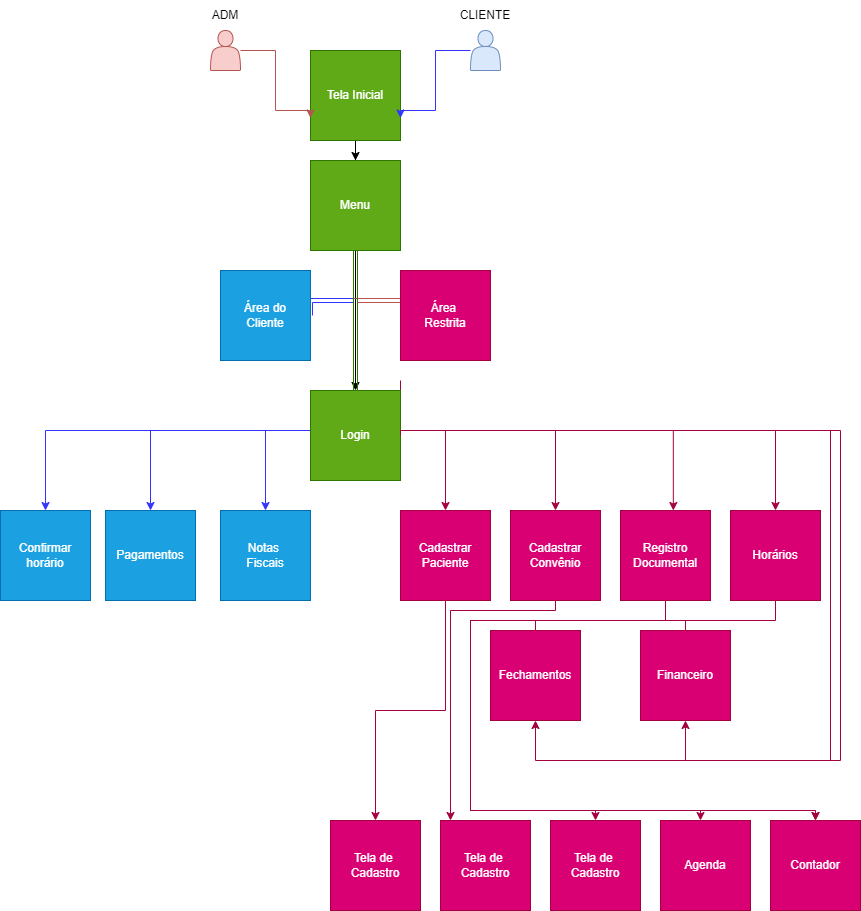

The diagram above was exported from draw.io. Its source (the exported page's mxGraphModel, read from the mxfile embedded in the PNG):
<mxGraphModel dx="1290" dy="542" grid="1" gridSize="10" guides="1" tooltips="1" connect="1" arrows="1" fold="1" page="1" pageScale="1" pageWidth="850" pageHeight="1100" math="0" shadow="0">
  <root>
    <mxCell id="0" />
    <mxCell id="1" parent="0" />
    <mxCell id="Fu1iSN2TTXEZUGLagNdB-51" value="" style="edgeStyle=orthogonalEdgeStyle;rounded=0;orthogonalLoop=1;jettySize=auto;html=1;" edge="1" parent="1" source="Fu1iSN2TTXEZUGLagNdB-1" target="Fu1iSN2TTXEZUGLagNdB-32">
      <mxGeometry relative="1" as="geometry" />
    </mxCell>
    <mxCell id="Fu1iSN2TTXEZUGLagNdB-1" value="Tela Inicial" style="whiteSpace=wrap;html=1;aspect=fixed;fillColor=#60a917;fontColor=#ffffff;strokeColor=#2D7600;" vertex="1" parent="1">
      <mxGeometry x="320" y="140" width="90" height="90" as="geometry" />
    </mxCell>
    <mxCell id="Fu1iSN2TTXEZUGLagNdB-54" style="edgeStyle=orthogonalEdgeStyle;rounded=0;orthogonalLoop=1;jettySize=auto;html=1;entryX=0;entryY=0.75;entryDx=0;entryDy=0;fillColor=#f8cecc;strokeColor=#b85450;" edge="1" parent="1" source="Fu1iSN2TTXEZUGLagNdB-27" target="Fu1iSN2TTXEZUGLagNdB-1">
      <mxGeometry relative="1" as="geometry">
        <Array as="points">
          <mxPoint x="285" y="140" />
          <mxPoint x="285" y="200" />
          <mxPoint x="320" y="200" />
        </Array>
      </mxGeometry>
    </mxCell>
    <mxCell id="Fu1iSN2TTXEZUGLagNdB-27" value="" style="shape=actor;whiteSpace=wrap;html=1;fillColor=#f8cecc;strokeColor=#b85450;" vertex="1" parent="1">
      <mxGeometry x="220" y="120" width="30" height="40" as="geometry" />
    </mxCell>
    <mxCell id="Fu1iSN2TTXEZUGLagNdB-53" style="edgeStyle=orthogonalEdgeStyle;rounded=0;orthogonalLoop=1;jettySize=auto;html=1;entryX=1;entryY=0.75;entryDx=0;entryDy=0;fontColor=#3333FF;strokeColor=#3333FF;" edge="1" parent="1" source="Fu1iSN2TTXEZUGLagNdB-28" target="Fu1iSN2TTXEZUGLagNdB-1">
      <mxGeometry relative="1" as="geometry">
        <Array as="points">
          <mxPoint x="445" y="140" />
          <mxPoint x="445" y="200" />
          <mxPoint x="410" y="200" />
        </Array>
      </mxGeometry>
    </mxCell>
    <mxCell id="Fu1iSN2TTXEZUGLagNdB-28" value="" style="shape=actor;whiteSpace=wrap;html=1;strokeColor=#6c8ebf;fillColor=#dae8fc;" vertex="1" parent="1">
      <mxGeometry x="480" y="120" width="30" height="40" as="geometry" />
    </mxCell>
    <mxCell id="Fu1iSN2TTXEZUGLagNdB-29" value="ADM" style="text;html=1;strokeColor=none;fillColor=none;align=center;verticalAlign=middle;whiteSpace=wrap;rounded=0;" vertex="1" parent="1">
      <mxGeometry x="205" y="90" width="60" height="30" as="geometry" />
    </mxCell>
    <mxCell id="Fu1iSN2TTXEZUGLagNdB-30" value="CLIENTE" style="text;html=1;strokeColor=none;fillColor=none;align=center;verticalAlign=middle;whiteSpace=wrap;rounded=0;" vertex="1" parent="1">
      <mxGeometry x="465" y="90" width="60" height="30" as="geometry" />
    </mxCell>
    <mxCell id="Fu1iSN2TTXEZUGLagNdB-52" value="" style="edgeStyle=orthogonalEdgeStyle;rounded=0;orthogonalLoop=1;jettySize=auto;html=1;strokeColor=#000000;" edge="1" parent="1" source="Fu1iSN2TTXEZUGLagNdB-32" target="Fu1iSN2TTXEZUGLagNdB-48">
      <mxGeometry relative="1" as="geometry" />
    </mxCell>
    <mxCell id="Fu1iSN2TTXEZUGLagNdB-32" value="Menu" style="whiteSpace=wrap;html=1;aspect=fixed;fillColor=#60a917;fontColor=#ffffff;strokeColor=#2D7600;" vertex="1" parent="1">
      <mxGeometry x="320" y="250" width="90" height="90" as="geometry" />
    </mxCell>
    <mxCell id="Fu1iSN2TTXEZUGLagNdB-69" style="edgeStyle=orthogonalEdgeStyle;rounded=0;orthogonalLoop=1;jettySize=auto;html=1;exitX=1;exitY=0.5;exitDx=0;exitDy=0;entryX=0.5;entryY=0;entryDx=0;entryDy=0;strokeColor=#3333FF;shape=link;" edge="1" parent="1" source="Fu1iSN2TTXEZUGLagNdB-47" target="Fu1iSN2TTXEZUGLagNdB-48">
      <mxGeometry relative="1" as="geometry">
        <Array as="points">
          <mxPoint x="320" y="390" />
          <mxPoint x="365" y="390" />
        </Array>
      </mxGeometry>
    </mxCell>
    <mxCell id="Fu1iSN2TTXEZUGLagNdB-47" value="Área do&lt;br&gt;Cliente" style="whiteSpace=wrap;html=1;aspect=fixed;strokeColor=#006EAF;fillColor=#1ba1e2;fontColor=#ffffff;" vertex="1" parent="1">
      <mxGeometry x="230" y="360" width="90" height="90" as="geometry" />
    </mxCell>
    <mxCell id="Fu1iSN2TTXEZUGLagNdB-71" style="edgeStyle=orthogonalEdgeStyle;rounded=0;orthogonalLoop=1;jettySize=auto;html=1;entryX=0.5;entryY=0;entryDx=0;entryDy=0;strokeColor=#3333FF;" edge="1" parent="1" source="Fu1iSN2TTXEZUGLagNdB-48" target="Fu1iSN2TTXEZUGLagNdB-58">
      <mxGeometry relative="1" as="geometry">
        <Array as="points">
          <mxPoint x="275" y="520" />
        </Array>
      </mxGeometry>
    </mxCell>
    <mxCell id="Fu1iSN2TTXEZUGLagNdB-72" style="edgeStyle=orthogonalEdgeStyle;rounded=0;orthogonalLoop=1;jettySize=auto;html=1;entryX=0.5;entryY=0;entryDx=0;entryDy=0;strokeColor=#3333FF;" edge="1" parent="1" source="Fu1iSN2TTXEZUGLagNdB-48" target="Fu1iSN2TTXEZUGLagNdB-57">
      <mxGeometry relative="1" as="geometry">
        <Array as="points">
          <mxPoint x="160" y="520" />
        </Array>
      </mxGeometry>
    </mxCell>
    <mxCell id="Fu1iSN2TTXEZUGLagNdB-73" style="edgeStyle=orthogonalEdgeStyle;rounded=0;orthogonalLoop=1;jettySize=auto;html=1;entryX=0.5;entryY=0;entryDx=0;entryDy=0;strokeColor=#3333FF;" edge="1" parent="1" source="Fu1iSN2TTXEZUGLagNdB-48" target="Fu1iSN2TTXEZUGLagNdB-64">
      <mxGeometry relative="1" as="geometry">
        <Array as="points">
          <mxPoint x="55" y="520" />
        </Array>
      </mxGeometry>
    </mxCell>
    <mxCell id="Fu1iSN2TTXEZUGLagNdB-77" style="edgeStyle=orthogonalEdgeStyle;rounded=0;orthogonalLoop=1;jettySize=auto;html=1;exitX=1;exitY=0.5;exitDx=0;exitDy=0;entryX=0.5;entryY=0;entryDx=0;entryDy=0;fillColor=#d80073;strokeColor=#A50040;" edge="1" parent="1" source="Fu1iSN2TTXEZUGLagNdB-48" target="Fu1iSN2TTXEZUGLagNdB-59">
      <mxGeometry relative="1" as="geometry">
        <Array as="points">
          <mxPoint x="410" y="520" />
          <mxPoint x="455" y="520" />
        </Array>
      </mxGeometry>
    </mxCell>
    <mxCell id="Fu1iSN2TTXEZUGLagNdB-78" style="edgeStyle=orthogonalEdgeStyle;rounded=0;orthogonalLoop=1;jettySize=auto;html=1;exitX=1;exitY=0.5;exitDx=0;exitDy=0;entryX=0.5;entryY=0;entryDx=0;entryDy=0;fillColor=#d80073;strokeColor=#A50040;" edge="1" parent="1" source="Fu1iSN2TTXEZUGLagNdB-48" target="Fu1iSN2TTXEZUGLagNdB-60">
      <mxGeometry relative="1" as="geometry">
        <Array as="points">
          <mxPoint x="410" y="520" />
          <mxPoint x="565" y="520" />
        </Array>
      </mxGeometry>
    </mxCell>
    <mxCell id="Fu1iSN2TTXEZUGLagNdB-80" style="edgeStyle=orthogonalEdgeStyle;rounded=0;orthogonalLoop=1;jettySize=auto;html=1;exitX=1;exitY=0.5;exitDx=0;exitDy=0;entryX=0.5;entryY=0;entryDx=0;entryDy=0;fillColor=#d80073;strokeColor=#A50040;" edge="1" parent="1" source="Fu1iSN2TTXEZUGLagNdB-48" target="Fu1iSN2TTXEZUGLagNdB-74">
      <mxGeometry relative="1" as="geometry">
        <Array as="points">
          <mxPoint x="410" y="520" />
          <mxPoint x="785" y="520" />
        </Array>
      </mxGeometry>
    </mxCell>
    <mxCell id="Fu1iSN2TTXEZUGLagNdB-82" style="edgeStyle=orthogonalEdgeStyle;rounded=0;orthogonalLoop=1;jettySize=auto;html=1;entryX=0.5;entryY=1;entryDx=0;entryDy=0;fillColor=#d80073;strokeColor=#A50040;" edge="1" parent="1" target="Fu1iSN2TTXEZUGLagNdB-75">
      <mxGeometry relative="1" as="geometry">
        <mxPoint x="410" y="470" as="sourcePoint" />
        <mxPoint x="500" y="710" as="targetPoint" />
        <Array as="points">
          <mxPoint x="410" y="520" />
          <mxPoint x="850" y="520" />
          <mxPoint x="850" y="850" />
          <mxPoint x="545" y="850" />
        </Array>
      </mxGeometry>
    </mxCell>
    <mxCell id="Fu1iSN2TTXEZUGLagNdB-83" style="edgeStyle=orthogonalEdgeStyle;rounded=0;orthogonalLoop=1;jettySize=auto;html=1;entryX=0.5;entryY=1;entryDx=0;entryDy=0;fillColor=#d80073;strokeColor=#A50040;" edge="1" parent="1" source="Fu1iSN2TTXEZUGLagNdB-48" target="Fu1iSN2TTXEZUGLagNdB-76">
      <mxGeometry relative="1" as="geometry">
        <Array as="points">
          <mxPoint x="840" y="520" />
          <mxPoint x="840" y="850" />
          <mxPoint x="695" y="850" />
        </Array>
      </mxGeometry>
    </mxCell>
    <mxCell id="Fu1iSN2TTXEZUGLagNdB-48" value="Login" style="whiteSpace=wrap;html=1;aspect=fixed;fillColor=#60a917;fontColor=#ffffff;strokeColor=#2D7600;" vertex="1" parent="1">
      <mxGeometry x="320" y="480" width="90" height="90" as="geometry" />
    </mxCell>
    <mxCell id="Fu1iSN2TTXEZUGLagNdB-96" style="edgeStyle=orthogonalEdgeStyle;rounded=0;orthogonalLoop=1;jettySize=auto;html=1;fillColor=#d80073;strokeColor=#A50040;" edge="1" parent="1" source="Fu1iSN2TTXEZUGLagNdB-49" target="Fu1iSN2TTXEZUGLagNdB-94">
      <mxGeometry relative="1" as="geometry">
        <Array as="points">
          <mxPoint x="675" y="710" />
          <mxPoint x="480" y="710" />
          <mxPoint x="480" y="900" />
          <mxPoint x="605" y="900" />
        </Array>
      </mxGeometry>
    </mxCell>
    <mxCell id="Fu1iSN2TTXEZUGLagNdB-49" value="Registro&lt;br&gt;Documental" style="whiteSpace=wrap;html=1;aspect=fixed;fillColor=#d80073;fontColor=#ffffff;strokeColor=#A50040;" vertex="1" parent="1">
      <mxGeometry x="630" y="600" width="90" height="90" as="geometry" />
    </mxCell>
    <mxCell id="Fu1iSN2TTXEZUGLagNdB-66" style="edgeStyle=orthogonalEdgeStyle;rounded=0;orthogonalLoop=1;jettySize=auto;html=1;entryX=0.5;entryY=0;entryDx=0;entryDy=0;fillColor=#f8cecc;strokeColor=#b85450;shape=link;" edge="1" parent="1" source="Fu1iSN2TTXEZUGLagNdB-50" target="Fu1iSN2TTXEZUGLagNdB-48">
      <mxGeometry relative="1" as="geometry">
        <Array as="points">
          <mxPoint x="365" y="390" />
        </Array>
      </mxGeometry>
    </mxCell>
    <mxCell id="Fu1iSN2TTXEZUGLagNdB-50" value="Área&amp;nbsp;&lt;br&gt;Restrita" style="whiteSpace=wrap;html=1;aspect=fixed;fillColor=#d80073;fontColor=#ffffff;strokeColor=#A50040;" vertex="1" parent="1">
      <mxGeometry x="410" y="360" width="90" height="90" as="geometry" />
    </mxCell>
    <mxCell id="Fu1iSN2TTXEZUGLagNdB-57" value="Pagamentos" style="whiteSpace=wrap;html=1;aspect=fixed;fillColor=#1ba1e2;fontColor=#ffffff;strokeColor=#006EAF;" vertex="1" parent="1">
      <mxGeometry x="115" y="600" width="90" height="90" as="geometry" />
    </mxCell>
    <mxCell id="Fu1iSN2TTXEZUGLagNdB-58" value="Notas&amp;nbsp;&lt;br&gt;Fiscais" style="whiteSpace=wrap;html=1;aspect=fixed;fillColor=#1ba1e2;fontColor=#ffffff;strokeColor=#006EAF;" vertex="1" parent="1">
      <mxGeometry x="230" y="600" width="90" height="90" as="geometry" />
    </mxCell>
    <mxCell id="Fu1iSN2TTXEZUGLagNdB-88" value="" style="edgeStyle=orthogonalEdgeStyle;rounded=0;orthogonalLoop=1;jettySize=auto;html=1;fillColor=#d80073;strokeColor=#A50040;" edge="1" parent="1" source="Fu1iSN2TTXEZUGLagNdB-59" target="Fu1iSN2TTXEZUGLagNdB-87">
      <mxGeometry relative="1" as="geometry" />
    </mxCell>
    <mxCell id="Fu1iSN2TTXEZUGLagNdB-59" value="Cadastrar&lt;br&gt;Paciente" style="whiteSpace=wrap;html=1;aspect=fixed;fillColor=#d80073;fontColor=#ffffff;strokeColor=#A50040;" vertex="1" parent="1">
      <mxGeometry x="410" y="600" width="90" height="90" as="geometry" />
    </mxCell>
    <mxCell id="Fu1iSN2TTXEZUGLagNdB-90" style="edgeStyle=orthogonalEdgeStyle;rounded=0;orthogonalLoop=1;jettySize=auto;html=1;fillColor=#d80073;strokeColor=#A50040;" edge="1" parent="1" source="Fu1iSN2TTXEZUGLagNdB-60" target="Fu1iSN2TTXEZUGLagNdB-89">
      <mxGeometry relative="1" as="geometry">
        <Array as="points">
          <mxPoint x="565" y="700" />
          <mxPoint x="460" y="700" />
        </Array>
      </mxGeometry>
    </mxCell>
    <mxCell id="Fu1iSN2TTXEZUGLagNdB-60" value="Cadastrar&lt;br&gt;Convênio" style="whiteSpace=wrap;html=1;aspect=fixed;fillColor=#d80073;fontColor=#ffffff;strokeColor=#A50040;" vertex="1" parent="1">
      <mxGeometry x="520" y="600" width="90" height="90" as="geometry" />
    </mxCell>
    <mxCell id="Fu1iSN2TTXEZUGLagNdB-64" value="Confirmar&lt;br&gt;horário" style="whiteSpace=wrap;html=1;aspect=fixed;fillColor=#1ba1e2;fontColor=#ffffff;strokeColor=#006EAF;" vertex="1" parent="1">
      <mxGeometry x="10" y="600" width="90" height="90" as="geometry" />
    </mxCell>
    <mxCell id="Fu1iSN2TTXEZUGLagNdB-70" value="" style="endArrow=classic;html=1;rounded=0;exitX=0.5;exitY=1;exitDx=0;exitDy=0;entryX=0.5;entryY=0;entryDx=0;entryDy=0;shape=link;fillColor=#60a917;strokeColor=#2D7600;" edge="1" parent="1" source="Fu1iSN2TTXEZUGLagNdB-32" target="Fu1iSN2TTXEZUGLagNdB-48">
      <mxGeometry width="50" height="50" relative="1" as="geometry">
        <mxPoint x="370" y="550" as="sourcePoint" />
        <mxPoint x="420" y="500" as="targetPoint" />
      </mxGeometry>
    </mxCell>
    <mxCell id="Fu1iSN2TTXEZUGLagNdB-97" style="edgeStyle=orthogonalEdgeStyle;rounded=0;orthogonalLoop=1;jettySize=auto;html=1;fillColor=#d80073;strokeColor=#A50040;" edge="1" parent="1" source="Fu1iSN2TTXEZUGLagNdB-74" target="Fu1iSN2TTXEZUGLagNdB-95">
      <mxGeometry relative="1" as="geometry">
        <Array as="points">
          <mxPoint x="785" y="710" />
          <mxPoint x="480" y="710" />
          <mxPoint x="480" y="900" />
          <mxPoint x="710" y="900" />
        </Array>
      </mxGeometry>
    </mxCell>
    <mxCell id="Fu1iSN2TTXEZUGLagNdB-74" value="Horários" style="whiteSpace=wrap;html=1;aspect=fixed;fillColor=#d80073;fontColor=#ffffff;strokeColor=#A50040;" vertex="1" parent="1">
      <mxGeometry x="740" y="600" width="90" height="90" as="geometry" />
    </mxCell>
    <mxCell id="Fu1iSN2TTXEZUGLagNdB-100" style="edgeStyle=orthogonalEdgeStyle;rounded=0;orthogonalLoop=1;jettySize=auto;html=1;fillColor=#d80073;strokeColor=#A50040;" edge="1" parent="1" source="Fu1iSN2TTXEZUGLagNdB-75" target="Fu1iSN2TTXEZUGLagNdB-98">
      <mxGeometry relative="1" as="geometry">
        <Array as="points">
          <mxPoint x="545" y="710" />
          <mxPoint x="480" y="710" />
          <mxPoint x="480" y="900" />
          <mxPoint x="825" y="900" />
        </Array>
      </mxGeometry>
    </mxCell>
    <mxCell id="Fu1iSN2TTXEZUGLagNdB-75" value="Fechamentos" style="whiteSpace=wrap;html=1;aspect=fixed;fillColor=#d80073;fontColor=#ffffff;strokeColor=#A50040;" vertex="1" parent="1">
      <mxGeometry x="500" y="720" width="90" height="90" as="geometry" />
    </mxCell>
    <mxCell id="Fu1iSN2TTXEZUGLagNdB-99" style="edgeStyle=orthogonalEdgeStyle;rounded=0;orthogonalLoop=1;jettySize=auto;html=1;fillColor=#d80073;strokeColor=#A50040;" edge="1" parent="1" source="Fu1iSN2TTXEZUGLagNdB-76" target="Fu1iSN2TTXEZUGLagNdB-98">
      <mxGeometry relative="1" as="geometry">
        <Array as="points">
          <mxPoint x="695" y="710" />
          <mxPoint x="480" y="710" />
          <mxPoint x="480" y="900" />
          <mxPoint x="825" y="900" />
        </Array>
      </mxGeometry>
    </mxCell>
    <mxCell id="Fu1iSN2TTXEZUGLagNdB-76" value="Financeiro" style="whiteSpace=wrap;html=1;aspect=fixed;fillColor=#d80073;fontColor=#ffffff;strokeColor=#A50040;" vertex="1" parent="1">
      <mxGeometry x="650" y="720" width="90" height="90" as="geometry" />
    </mxCell>
    <mxCell id="Fu1iSN2TTXEZUGLagNdB-79" style="edgeStyle=orthogonalEdgeStyle;rounded=0;orthogonalLoop=1;jettySize=auto;html=1;exitX=1;exitY=0.5;exitDx=0;exitDy=0;entryX=0.587;entryY=0;entryDx=0;entryDy=0;entryPerimeter=0;fillColor=#d80073;strokeColor=#A50040;" edge="1" parent="1" source="Fu1iSN2TTXEZUGLagNdB-48" target="Fu1iSN2TTXEZUGLagNdB-49">
      <mxGeometry relative="1" as="geometry">
        <Array as="points">
          <mxPoint x="410" y="520" />
          <mxPoint x="683" y="520" />
        </Array>
      </mxGeometry>
    </mxCell>
    <mxCell id="Fu1iSN2TTXEZUGLagNdB-87" value="Tela de&amp;nbsp;&lt;br&gt;Cadastro" style="whiteSpace=wrap;html=1;aspect=fixed;fillColor=#d80073;fontColor=#ffffff;strokeColor=#A50040;" vertex="1" parent="1">
      <mxGeometry x="340" y="910" width="90" height="90" as="geometry" />
    </mxCell>
    <mxCell id="Fu1iSN2TTXEZUGLagNdB-89" value="Tela de&amp;nbsp;&lt;br&gt;Cadastro" style="whiteSpace=wrap;html=1;aspect=fixed;fillColor=#d80073;fontColor=#ffffff;strokeColor=#A50040;" vertex="1" parent="1">
      <mxGeometry x="450" y="910" width="90" height="90" as="geometry" />
    </mxCell>
    <mxCell id="Fu1iSN2TTXEZUGLagNdB-94" value="Tela de&amp;nbsp;&lt;br&gt;Cadastro" style="whiteSpace=wrap;html=1;aspect=fixed;fillColor=#d80073;fontColor=#ffffff;strokeColor=#A50040;" vertex="1" parent="1">
      <mxGeometry x="560" y="910" width="90" height="90" as="geometry" />
    </mxCell>
    <mxCell id="Fu1iSN2TTXEZUGLagNdB-95" value="Agenda" style="whiteSpace=wrap;html=1;aspect=fixed;fillColor=#d80073;fontColor=#ffffff;strokeColor=#A50040;" vertex="1" parent="1">
      <mxGeometry x="670" y="910" width="90" height="90" as="geometry" />
    </mxCell>
    <mxCell id="Fu1iSN2TTXEZUGLagNdB-98" value="Contador" style="whiteSpace=wrap;html=1;aspect=fixed;fillColor=#d80073;fontColor=#ffffff;strokeColor=#A50040;" vertex="1" parent="1">
      <mxGeometry x="780" y="910" width="90" height="90" as="geometry" />
    </mxCell>
  </root>
</mxGraphModel>